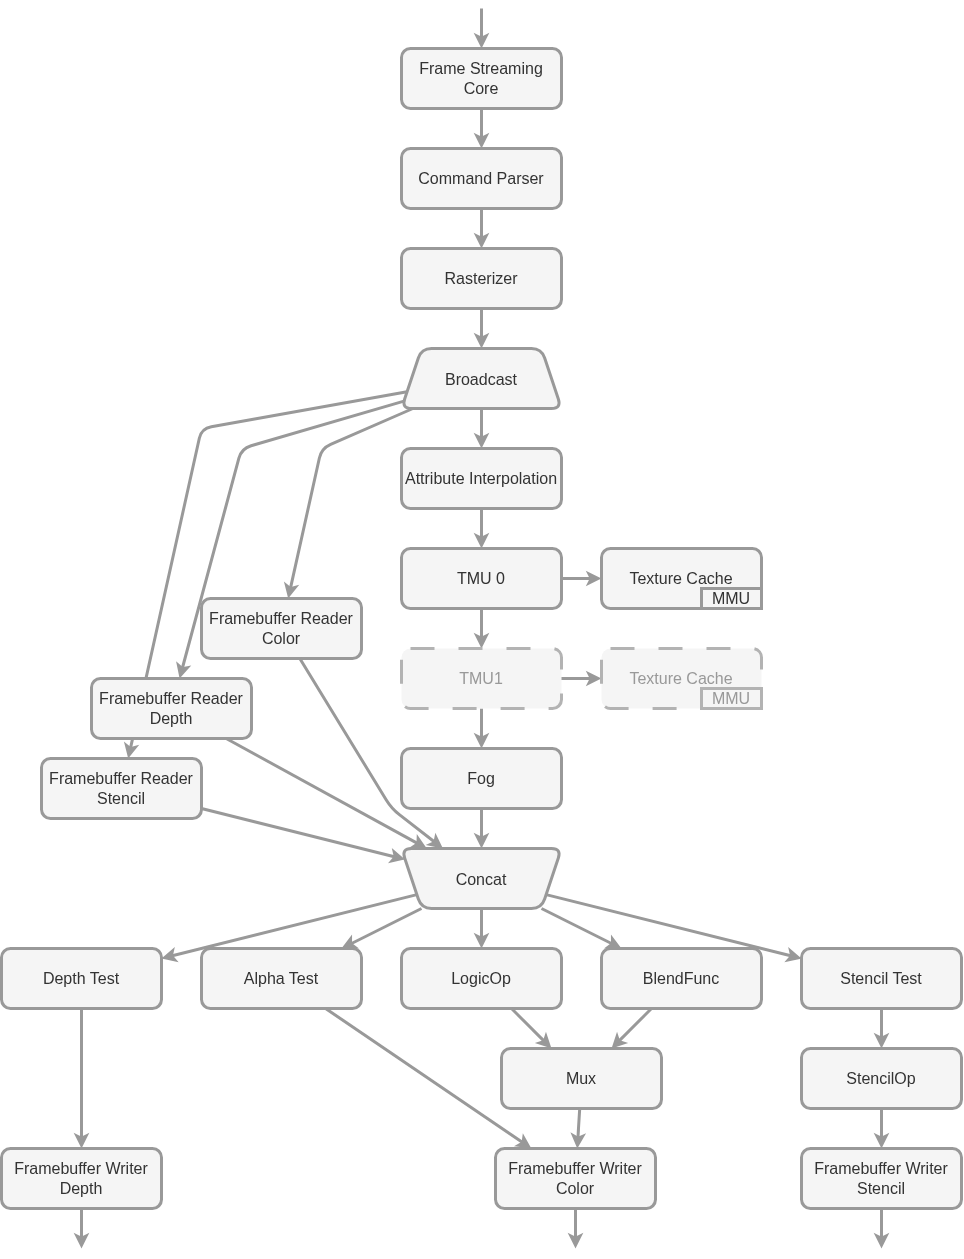

The diagram above was exported from draw.io. Its source (the exported page's mxGraphModel, read from the mxfile embedded in the PNG):
<mxGraphModel dx="2046" dy="3652" grid="1" gridSize="10" guides="1" tooltips="1" connect="1" arrows="1" fold="1" page="1" pageScale="1" pageWidth="827" pageHeight="1169" math="0" shadow="1">
  <root>
    <mxCell id="0" />
    <mxCell id="1" parent="0" />
    <mxCell id="EARPhMPF7vjgXFLyrMUw-409" edge="1" parent="1" source="EARPhMPF7vjgXFLyrMUw-407" style="edgeStyle=none;html=1;strokeColor=light-dark(#999999,#999999);strokeWidth=3;rounded=0;fillColor=#f5f5f5;shadow=0;" target="EARPhMPF7vjgXFLyrMUw-408" value="">
      <mxGeometry relative="1" as="geometry" />
    </mxCell>
    <mxCell id="EARPhMPF7vjgXFLyrMUw-407" parent="1" style="whiteSpace=wrap;html=1;strokeColor=light-dark(#999999,#999999);fillColor=#f5f5f5;fontSize=16;rounded=1;strokeWidth=3;fontColor=#333333;roundedPerimeter=1;shadow=0;" value="Frame Streaming Core" vertex="1">
      <mxGeometry height="60" width="160" x="320" y="-1240" as="geometry" />
    </mxCell>
    <mxCell id="EARPhMPF7vjgXFLyrMUw-411" edge="1" parent="1" source="EARPhMPF7vjgXFLyrMUw-408" style="edgeStyle=none;html=1;strokeColor=light-dark(#999999,#999999);strokeWidth=3;rounded=0;fillColor=#f5f5f5;shadow=0;" target="EARPhMPF7vjgXFLyrMUw-410" value="">
      <mxGeometry relative="1" as="geometry" />
    </mxCell>
    <mxCell id="EARPhMPF7vjgXFLyrMUw-408" parent="1" style="whiteSpace=wrap;html=1;strokeColor=light-dark(#999999,#999999);fillColor=#f5f5f5;fontSize=16;rounded=1;strokeWidth=3;fontColor=#333333;roundedPerimeter=1;shadow=0;" value="Command Parser" vertex="1">
      <mxGeometry height="60" width="160" x="320" y="-1140" as="geometry" />
    </mxCell>
    <mxCell id="EARPhMPF7vjgXFLyrMUw-413" edge="1" parent="1" source="EARPhMPF7vjgXFLyrMUw-459" style="edgeStyle=none;html=1;strokeColor=light-dark(#999999,#999999);strokeWidth=3;rounded=0;fillColor=#f5f5f5;shadow=0;" target="EARPhMPF7vjgXFLyrMUw-412" value="">
      <mxGeometry relative="1" as="geometry" />
    </mxCell>
    <mxCell id="EARPhMPF7vjgXFLyrMUw-450" edge="1" parent="1" source="EARPhMPF7vjgXFLyrMUw-459" style="edgeStyle=none;html=1;strokeColor=light-dark(#999999,#999999);strokeWidth=3;fillColor=#f5f5f5;shadow=0;" target="EARPhMPF7vjgXFLyrMUw-449" value="">
      <mxGeometry relative="1" as="geometry">
        <Array as="points">
          <mxPoint x="240" y="-840" />
        </Array>
      </mxGeometry>
    </mxCell>
    <mxCell id="EARPhMPF7vjgXFLyrMUw-410" parent="1" style="whiteSpace=wrap;html=1;strokeColor=light-dark(#999999,#999999);fillColor=#f5f5f5;fontSize=16;rounded=1;strokeWidth=3;fontColor=#333333;roundedPerimeter=1;shadow=0;" value="Rasterizer" vertex="1">
      <mxGeometry height="60" width="160" x="320" y="-1040" as="geometry" />
    </mxCell>
    <mxCell id="EARPhMPF7vjgXFLyrMUw-415" edge="1" parent="1" source="EARPhMPF7vjgXFLyrMUw-412" style="edgeStyle=none;html=1;strokeColor=light-dark(#999999,#999999);strokeWidth=3;rounded=0;fillColor=#f5f5f5;shadow=0;" target="EARPhMPF7vjgXFLyrMUw-414" value="">
      <mxGeometry relative="1" as="geometry" />
    </mxCell>
    <mxCell id="EARPhMPF7vjgXFLyrMUw-412" parent="1" style="whiteSpace=wrap;html=1;strokeColor=light-dark(#999999,#999999);fillColor=#f5f5f5;fontSize=16;rounded=1;strokeWidth=3;fontColor=#333333;roundedPerimeter=1;shadow=0;" value="Attribute Interpolation" vertex="1">
      <mxGeometry height="60" width="160" x="320" y="-840" as="geometry" />
    </mxCell>
    <mxCell id="EARPhMPF7vjgXFLyrMUw-417" edge="1" parent="1" source="EARPhMPF7vjgXFLyrMUw-414" style="edgeStyle=none;html=1;strokeColor=light-dark(#999999,#999999);strokeWidth=3;rounded=0;fillColor=#f5f5f5;shadow=0;" target="EARPhMPF7vjgXFLyrMUw-416" value="">
      <mxGeometry relative="1" as="geometry" />
    </mxCell>
    <mxCell id="EARPhMPF7vjgXFLyrMUw-447" edge="1" parent="1" source="EARPhMPF7vjgXFLyrMUw-414" style="edgeStyle=none;html=1;startArrow=none;startFill=0;strokeColor=light-dark(#999999,#999999);strokeWidth=3;fillColor=#f5f5f5;shadow=0;" target="EARPhMPF7vjgXFLyrMUw-446" value="">
      <mxGeometry relative="1" as="geometry" />
    </mxCell>
    <mxCell id="EARPhMPF7vjgXFLyrMUw-414" parent="1" style="whiteSpace=wrap;html=1;strokeColor=light-dark(#999999,#999999);fillColor=#f5f5f5;fontSize=16;rounded=1;strokeWidth=3;fontColor=#333333;roundedPerimeter=1;shadow=0;" value="TMU 0" vertex="1">
      <mxGeometry height="60" width="160" x="320" y="-740" as="geometry" />
    </mxCell>
    <mxCell id="EARPhMPF7vjgXFLyrMUw-452" edge="1" parent="1" source="EARPhMPF7vjgXFLyrMUw-416" style="edgeStyle=none;html=1;strokeColor=light-dark(#999999,#999999);strokeWidth=3;fillColor=#f5f5f5;shadow=0;" target="EARPhMPF7vjgXFLyrMUw-453" value="">
      <mxGeometry relative="1" as="geometry">
        <mxPoint x="400" y="-540" as="targetPoint" />
      </mxGeometry>
    </mxCell>
    <mxCell id="EARPhMPF7vjgXFLyrMUw-416" parent="1" style="whiteSpace=wrap;html=1;strokeColor=light-dark(#B3B3B3,#CCCCCC);fillColor=#f5f5f5;fontSize=16;rounded=1;labelBackgroundColor=none;dashed=1;dashPattern=8 8;fontColor=light-dark(#999999,#999999);strokeWidth=3;roundedPerimeter=1;shadow=0;" value="TMU1" vertex="1">
      <mxGeometry height="60" width="160" x="320" y="-640" as="geometry" />
    </mxCell>
    <mxCell id="EARPhMPF7vjgXFLyrMUw-421" edge="1" parent="1" source="EARPhMPF7vjgXFLyrMUw-455" style="edgeStyle=none;html=1;strokeColor=light-dark(#999999,#999999);strokeWidth=3;rounded=0;fillColor=#f5f5f5;shadow=0;" target="EARPhMPF7vjgXFLyrMUw-420" value="">
      <mxGeometry relative="1" as="geometry">
        <mxPoint x="430" y="-379.9999999999998" as="sourcePoint" />
      </mxGeometry>
    </mxCell>
    <mxCell id="EARPhMPF7vjgXFLyrMUw-429" edge="1" parent="1" source="EARPhMPF7vjgXFLyrMUw-455" style="edgeStyle=none;html=1;strokeColor=light-dark(#999999,#999999);strokeWidth=3;rounded=0;fillColor=#f5f5f5;shadow=0;" target="EARPhMPF7vjgXFLyrMUw-426">
      <mxGeometry relative="1" as="geometry">
        <mxPoint x="480" y="-383.33333333333326" as="sourcePoint" />
      </mxGeometry>
    </mxCell>
    <mxCell id="EARPhMPF7vjgXFLyrMUw-430" edge="1" parent="1" source="EARPhMPF7vjgXFLyrMUw-455" style="edgeStyle=none;html=1;strokeColor=light-dark(#999999,#999999);strokeWidth=3;rounded=0;fillColor=#f5f5f5;shadow=0;" target="EARPhMPF7vjgXFLyrMUw-422">
      <mxGeometry relative="1" as="geometry">
        <mxPoint x="370" y="-379.9999999999998" as="sourcePoint" />
      </mxGeometry>
    </mxCell>
    <mxCell id="EARPhMPF7vjgXFLyrMUw-431" edge="1" parent="1" source="EARPhMPF7vjgXFLyrMUw-455" style="edgeStyle=none;html=1;strokeColor=light-dark(#999999,#999999);strokeWidth=3;rounded=0;fillColor=#f5f5f5;shadow=0;" target="EARPhMPF7vjgXFLyrMUw-425">
      <mxGeometry relative="1" as="geometry">
        <mxPoint x="220" y="-410" as="sourcePoint" />
      </mxGeometry>
    </mxCell>
    <mxCell id="EARPhMPF7vjgXFLyrMUw-441" edge="1" parent="1" source="EARPhMPF7vjgXFLyrMUw-420" style="edgeStyle=none;html=1;strokeColor=light-dark(#999999,#999999);strokeWidth=3;fillColor=#f5f5f5;shadow=0;" target="0nVyFa8gFZsQ9NezmO_5-5">
      <mxGeometry relative="1" as="geometry">
        <mxPoint x="560" y="-220" as="targetPoint" />
      </mxGeometry>
    </mxCell>
    <mxCell id="EARPhMPF7vjgXFLyrMUw-420" parent="1" style="whiteSpace=wrap;html=1;strokeColor=light-dark(#999999,#999999);fillColor=#f5f5f5;fontSize=16;rounded=1;strokeWidth=3;fontColor=#333333;roundedPerimeter=1;shadow=0;" value="BlendFunc" vertex="1">
      <mxGeometry height="60" width="160" x="520" y="-340" as="geometry" />
    </mxCell>
    <mxCell id="EARPhMPF7vjgXFLyrMUw-440" edge="1" parent="1" source="EARPhMPF7vjgXFLyrMUw-422" style="edgeStyle=none;html=1;strokeColor=light-dark(#999999,#999999);strokeWidth=3;fillColor=#f5f5f5;shadow=0;" target="EARPhMPF7vjgXFLyrMUw-439" value="">
      <mxGeometry relative="1" as="geometry">
        <mxPoint x="377.14285714285734" y="-129.99999999999977" as="targetPoint" />
      </mxGeometry>
    </mxCell>
    <mxCell id="EARPhMPF7vjgXFLyrMUw-422" parent="1" style="whiteSpace=wrap;html=1;strokeColor=light-dark(#999999,#999999);fillColor=#f5f5f5;fontSize=16;rounded=1;strokeWidth=3;fontColor=#333333;roundedPerimeter=1;shadow=0;" value="Depth Test" vertex="1">
      <mxGeometry height="60" width="160" x="-80" y="-340" as="geometry" />
    </mxCell>
    <mxCell id="EARPhMPF7vjgXFLyrMUw-442" edge="1" parent="1" source="EARPhMPF7vjgXFLyrMUw-423" style="edgeStyle=none;html=1;strokeColor=light-dark(#999999,#999999);strokeWidth=3;fillColor=#f5f5f5;shadow=0;" target="5j9IutXKxpBuxCrqEJmy-4">
      <mxGeometry relative="1" as="geometry" />
    </mxCell>
    <mxCell id="EARPhMPF7vjgXFLyrMUw-423" parent="1" style="whiteSpace=wrap;html=1;strokeColor=light-dark(#999999,#999999);fillColor=#f5f5f5;fontSize=16;rounded=1;strokeWidth=3;fontColor=#333333;roundedPerimeter=1;shadow=0;" value="StencilOp" vertex="1">
      <mxGeometry height="60" width="160" x="720" y="-240" as="geometry" />
    </mxCell>
    <mxCell id="EARPhMPF7vjgXFLyrMUw-443" edge="1" parent="1" source="EARPhMPF7vjgXFLyrMUw-425" style="edgeStyle=none;html=1;strokeColor=light-dark(#999999,#999999);strokeWidth=3;fillColor=#f5f5f5;shadow=0;" target="5j9IutXKxpBuxCrqEJmy-3">
      <mxGeometry relative="1" as="geometry" />
    </mxCell>
    <mxCell id="EARPhMPF7vjgXFLyrMUw-425" parent="1" style="whiteSpace=wrap;html=1;strokeColor=light-dark(#999999,#999999);fillColor=#f5f5f5;fontSize=16;rounded=1;strokeWidth=3;fontColor=#333333;roundedPerimeter=1;shadow=0;" value="Alpha Test" vertex="1">
      <mxGeometry height="60" width="160" x="120" y="-340" as="geometry" />
    </mxCell>
    <mxCell id="EARPhMPF7vjgXFLyrMUw-428" edge="1" parent="1" source="EARPhMPF7vjgXFLyrMUw-426" style="edgeStyle=none;html=1;strokeColor=light-dark(#999999,#999999);strokeWidth=3;rounded=0;fillColor=#f5f5f5;shadow=0;" target="EARPhMPF7vjgXFLyrMUw-423" value="">
      <mxGeometry relative="1" as="geometry" />
    </mxCell>
    <mxCell id="EARPhMPF7vjgXFLyrMUw-426" parent="1" style="whiteSpace=wrap;html=1;strokeColor=light-dark(#999999,#999999);fillColor=#f5f5f5;fontSize=16;rounded=1;strokeWidth=3;fontColor=#333333;roundedPerimeter=1;shadow=0;" value="Stencil Test" vertex="1">
      <mxGeometry height="60" width="160" x="720" y="-340" as="geometry" />
    </mxCell>
    <mxCell id="EARPhMPF7vjgXFLyrMUw-439" parent="1" style="whiteSpace=wrap;html=1;fontSize=16;fillColor=#f5f5f5;strokeColor=light-dark(#999999,#999999);rounded=1;strokeWidth=3;fontColor=#333333;roundedPerimeter=1;shadow=0;" value="Framebuffer Writer&lt;br&gt;Depth" vertex="1">
      <mxGeometry height="60" width="160" x="-80" y="-140" as="geometry" />
    </mxCell>
    <mxCell id="EARPhMPF7vjgXFLyrMUw-444" edge="1" parent="1" source="EARPhMPF7vjgXFLyrMUw-416" style="edgeStyle=none;html=1;strokeColor=light-dark(#999999,#999999);startArrow=none;startFill=0;strokeWidth=3;fillColor=#f5f5f5;shadow=0;" target="EARPhMPF7vjgXFLyrMUw-445">
      <mxGeometry relative="1" as="geometry">
        <mxPoint x="590" y="-610" as="sourcePoint" />
        <mxPoint x="440" y="-180" as="targetPoint" />
      </mxGeometry>
    </mxCell>
    <mxCell id="EARPhMPF7vjgXFLyrMUw-445" parent="1" style="whiteSpace=wrap;html=1;strokeColor=light-dark(#B3B3B3,#CCCCCC);fillColor=#f5f5f5;fontSize=16;rounded=1;labelBackgroundColor=none;dashed=1;dashPattern=8 8;fontColor=light-dark(#999999,#999999);strokeWidth=3;roundedPerimeter=1;shadow=0;" value="Texture Cache" vertex="1">
      <mxGeometry height="60" width="160" x="520" y="-640" as="geometry" />
    </mxCell>
    <mxCell id="EARPhMPF7vjgXFLyrMUw-446" parent="1" style="whiteSpace=wrap;html=1;fontSize=16;fillColor=#f5f5f5;strokeColor=light-dark(#999999,#999999);rounded=1;strokeWidth=3;fontColor=#333333;roundedPerimeter=1;shadow=0;" value="Texture Cache" vertex="1">
      <mxGeometry height="60" width="160" x="520" y="-740" as="geometry" />
    </mxCell>
    <mxCell id="EARPhMPF7vjgXFLyrMUw-449" parent="1" style="whiteSpace=wrap;html=1;fontSize=16;fillColor=#f5f5f5;strokeColor=light-dark(#999999,#999999);rounded=1;strokeWidth=3;fontColor=#333333;roundedPerimeter=1;shadow=0;" value="Framebuffer Reader&lt;br&gt;Color" vertex="1">
      <mxGeometry height="60" width="160" x="120" y="-690" as="geometry" />
    </mxCell>
    <mxCell id="EARPhMPF7vjgXFLyrMUw-456" edge="1" parent="1" source="EARPhMPF7vjgXFLyrMUw-453" style="edgeStyle=none;html=1;strokeColor=light-dark(#999999,#999999);strokeWidth=3;fillColor=#f5f5f5;shadow=0;" target="EARPhMPF7vjgXFLyrMUw-455" value="">
      <mxGeometry relative="1" as="geometry" />
    </mxCell>
    <mxCell id="EARPhMPF7vjgXFLyrMUw-453" parent="1" style="whiteSpace=wrap;html=1;strokeColor=light-dark(#999999,#999999);fillColor=#f5f5f5;fontSize=16;rounded=1;strokeWidth=3;fontColor=#333333;roundedPerimeter=1;shadow=0;" value="Fog" vertex="1">
      <mxGeometry height="60" width="160" x="320" y="-540" as="geometry" />
    </mxCell>
    <mxCell id="EARPhMPF7vjgXFLyrMUw-455" parent="1" style="shape=trapezoid;perimeter=trapezoidPerimeter;whiteSpace=wrap;html=1;shapeInside=1;fixedSize=1;rotation=0;fillColor=#f5f5f5;strokeColor=light-dark(#999999,#999999);flipH=1;legacyAnchorPoints=0;flipV=1;fontSize=16;strokeWidth=3;fontColor=#333333;rounded=1;roundedPerimeter=1;shadow=0;" value="Concat" vertex="1">
      <mxGeometry height="60" width="160" x="320" y="-440" as="geometry" />
    </mxCell>
    <mxCell id="EARPhMPF7vjgXFLyrMUw-458" edge="1" parent="1" source="EARPhMPF7vjgXFLyrMUw-449" style="edgeStyle=none;html=1;fontColor=light-dark(#8B5FC3,#8B5FC3);strokeColor=light-dark(#999999,#999999);strokeWidth=3;fillColor=#f5f5f5;shadow=0;" target="EARPhMPF7vjgXFLyrMUw-455">
      <mxGeometry relative="1" x="-0.0011" as="geometry">
        <Array as="points">
          <mxPoint x="310" y="-480" />
        </Array>
        <mxPoint x="620" y="-410" as="sourcePoint" />
      </mxGeometry>
    </mxCell>
    <mxCell id="EARPhMPF7vjgXFLyrMUw-460" edge="1" parent="1" source="EARPhMPF7vjgXFLyrMUw-410" style="edgeStyle=none;html=1;strokeColor=light-dark(#999999,#999999);strokeWidth=3;rounded=0;fillColor=#f5f5f5;shadow=0;" target="EARPhMPF7vjgXFLyrMUw-459" value="">
      <mxGeometry relative="1" as="geometry">
        <mxPoint x="400" y="-1020" as="sourcePoint" />
        <mxPoint x="400" y="-840" as="targetPoint" />
      </mxGeometry>
    </mxCell>
    <mxCell id="5j9IutXKxpBuxCrqEJmy-8" edge="1" parent="1" source="EARPhMPF7vjgXFLyrMUw-459" style="edgeStyle=none;html=1;rounded=1;shadow=0;strokeColor=light-dark(#999999,#999999);strokeWidth=3;align=center;verticalAlign=middle;fontFamily=Helvetica;fontSize=11;fontColor=default;labelBackgroundColor=default;endArrow=classic;fillColor=#f5f5f5;" target="5j9IutXKxpBuxCrqEJmy-1">
      <mxGeometry relative="1" as="geometry">
        <Array as="points">
          <mxPoint x="160" y="-840" />
        </Array>
      </mxGeometry>
    </mxCell>
    <mxCell id="5j9IutXKxpBuxCrqEJmy-9" edge="1" parent="1" source="EARPhMPF7vjgXFLyrMUw-459" style="edgeStyle=none;html=1;rounded=1;shadow=0;strokeColor=light-dark(#999999,#999999);strokeWidth=3;align=center;verticalAlign=middle;fontFamily=Helvetica;fontSize=11;fontColor=default;labelBackgroundColor=default;endArrow=classic;fillColor=#f5f5f5;" target="5j9IutXKxpBuxCrqEJmy-2">
      <mxGeometry relative="1" as="geometry">
        <Array as="points">
          <mxPoint x="120" y="-860" />
        </Array>
      </mxGeometry>
    </mxCell>
    <mxCell id="EARPhMPF7vjgXFLyrMUw-459" parent="1" style="shape=trapezoid;perimeter=trapezoidPerimeter;whiteSpace=wrap;html=1;shapeInside=1;fixedSize=1;rotation=0;fillColor=#f5f5f5;strokeColor=light-dark(#999999,#999999);flipH=1;legacyAnchorPoints=0;flipV=0;fontSize=16;strokeWidth=3;fontColor=#333333;rounded=1;roundedPerimeter=1;shadow=0;" value="Broadcast" vertex="1">
      <mxGeometry height="60" width="160" x="320" y="-940" as="geometry" />
    </mxCell>
    <mxCell id="EARPhMPF7vjgXFLyrMUw-461" edge="1" parent="1" style="edgeStyle=none;html=1;strokeColor=light-dark(#999999,#999999);strokeWidth=3;rounded=0;fillColor=#f5f5f5;shadow=0;" target="EARPhMPF7vjgXFLyrMUw-407" value="">
      <mxGeometry relative="1" as="geometry">
        <mxPoint x="400" y="-1280" as="sourcePoint" />
        <mxPoint x="390" y="-1140" as="targetPoint" />
      </mxGeometry>
    </mxCell>
    <mxCell id="0nVyFa8gFZsQ9NezmO_5-1" parent="1" style="whiteSpace=wrap;html=1;strokeColor=light-dark(#999999,#999999);fillColor=#f5f5f5;fontSize=16;rounded=1;strokeWidth=3;fontColor=#333333;roundedPerimeter=1;shadow=0;" value="LogicOp" vertex="1">
      <mxGeometry height="60" width="160" x="320" y="-340" as="geometry" />
    </mxCell>
    <mxCell id="0nVyFa8gFZsQ9NezmO_5-2" edge="1" parent="1" source="EARPhMPF7vjgXFLyrMUw-455" style="edgeStyle=none;html=1;strokeColor=light-dark(#999999,#999999);strokeWidth=3;rounded=0;fillColor=#f5f5f5;shadow=0;" target="0nVyFa8gFZsQ9NezmO_5-1">
      <mxGeometry relative="1" as="geometry">
        <mxPoint x="447" y="-380" as="sourcePoint" />
        <mxPoint x="290" y="-328" as="targetPoint" />
      </mxGeometry>
    </mxCell>
    <mxCell id="0nVyFa8gFZsQ9NezmO_5-3" edge="1" parent="1" source="0nVyFa8gFZsQ9NezmO_5-1" style="edgeStyle=none;html=1;strokeColor=light-dark(#999999,#999999);strokeWidth=3;fillColor=#f5f5f5;shadow=0;" target="0nVyFa8gFZsQ9NezmO_5-5" value="">
      <mxGeometry relative="1" as="geometry">
        <mxPoint x="390" y="-210" as="sourcePoint" />
        <mxPoint x="430" y="-240" as="targetPoint" />
      </mxGeometry>
    </mxCell>
    <mxCell id="0nVyFa8gFZsQ9NezmO_5-5" parent="1" style="whiteSpace=wrap;html=1;strokeColor=light-dark(#999999,#999999);fillColor=#f5f5f5;fontSize=16;rounded=1;strokeWidth=3;fontColor=#333333;roundedPerimeter=1;shadow=0;" value="Mux" vertex="1">
      <mxGeometry height="60" width="160" x="420" y="-240" as="geometry" />
    </mxCell>
    <mxCell id="0nVyFa8gFZsQ9NezmO_5-6" edge="1" parent="1" source="0nVyFa8gFZsQ9NezmO_5-5" style="edgeStyle=none;html=1;strokeColor=light-dark(#999999,#999999);strokeWidth=3;fillColor=#f5f5f5;shadow=0;" target="5j9IutXKxpBuxCrqEJmy-3" value="">
      <mxGeometry relative="1" as="geometry">
        <mxPoint x="490" y="-150" as="sourcePoint" />
        <mxPoint x="530" y="-110" as="targetPoint" />
      </mxGeometry>
    </mxCell>
    <mxCell id="0nVyFa8gFZsQ9NezmO_5-7" edge="1" parent="1" source="5j9IutXKxpBuxCrqEJmy-4" style="edgeStyle=none;html=1;strokeColor=light-dark(#999999,#999999);strokeWidth=3;rounded=0;fillColor=#f5f5f5;shadow=0;">
      <mxGeometry relative="1" as="geometry">
        <mxPoint x="399.5" y="-60" as="sourcePoint" />
        <mxPoint x="800" y="-40" as="targetPoint" />
      </mxGeometry>
    </mxCell>
    <mxCell id="0nVyFa8gFZsQ9NezmO_5-9" parent="1" style="whiteSpace=wrap;html=1;fontSize=16;fillColor=#f5f5f5;strokeColor=light-dark(#999999,#999999);rounded=0;strokeWidth=3;fontColor=#333333;shadow=0;" value="MMU" vertex="1">
      <mxGeometry height="20" width="60" x="620" y="-700" as="geometry" />
    </mxCell>
    <mxCell id="0nVyFa8gFZsQ9NezmO_5-10" parent="1" style="whiteSpace=wrap;html=1;fontSize=16;fillColor=#f5f5f5;strokeColor=light-dark(#B3B3B3,#CCCCCC);rounded=0;strokeWidth=3;fontColor=light-dark(#999999,#999999);shadow=0;" value="MMU" vertex="1">
      <mxGeometry height="20" width="60" x="620" y="-600" as="geometry" />
    </mxCell>
    <mxCell id="5j9IutXKxpBuxCrqEJmy-6" edge="1" parent="1" source="5j9IutXKxpBuxCrqEJmy-1" style="edgeStyle=none;html=1;rounded=1;shadow=0;strokeColor=light-dark(#999999,#999999);strokeWidth=3;align=center;verticalAlign=middle;fontFamily=Helvetica;fontSize=11;fontColor=default;labelBackgroundColor=default;endArrow=classic;fillColor=#f5f5f5;" target="EARPhMPF7vjgXFLyrMUw-455">
      <mxGeometry relative="1" as="geometry" />
    </mxCell>
    <mxCell id="5j9IutXKxpBuxCrqEJmy-1" parent="1" style="whiteSpace=wrap;html=1;fontSize=16;fillColor=#f5f5f5;strokeColor=light-dark(#999999,#999999);rounded=1;strokeWidth=3;fontColor=#333333;roundedPerimeter=1;shadow=0;" value="Framebuffer Reader&lt;br&gt;Depth" vertex="1">
      <mxGeometry height="60" width="160" x="10" y="-610" as="geometry" />
    </mxCell>
    <mxCell id="5j9IutXKxpBuxCrqEJmy-7" edge="1" parent="1" source="5j9IutXKxpBuxCrqEJmy-2" style="edgeStyle=none;html=1;rounded=1;shadow=0;strokeColor=light-dark(#999999,#999999);strokeWidth=3;align=center;verticalAlign=middle;fontFamily=Helvetica;fontSize=11;fontColor=default;labelBackgroundColor=default;endArrow=classic;fillColor=#f5f5f5;" target="EARPhMPF7vjgXFLyrMUw-455">
      <mxGeometry relative="1" as="geometry" />
    </mxCell>
    <mxCell id="5j9IutXKxpBuxCrqEJmy-2" parent="1" style="whiteSpace=wrap;html=1;fontSize=16;fillColor=#f5f5f5;strokeColor=light-dark(#999999,#999999);rounded=1;strokeWidth=3;fontColor=#333333;roundedPerimeter=1;shadow=0;" value="Framebuffer Reader&lt;br&gt;Stencil" vertex="1">
      <mxGeometry height="60" width="160" x="-40" y="-530" as="geometry" />
    </mxCell>
    <mxCell id="5j9IutXKxpBuxCrqEJmy-3" parent="1" style="whiteSpace=wrap;html=1;fontSize=16;fillColor=#f5f5f5;strokeColor=light-dark(#999999,#999999);rounded=1;strokeWidth=3;fontColor=#333333;roundedPerimeter=1;shadow=0;" value="Framebuffer Writer&lt;br&gt;Color" vertex="1">
      <mxGeometry height="60" width="160" x="414" y="-140" as="geometry" />
    </mxCell>
    <mxCell id="5j9IutXKxpBuxCrqEJmy-4" parent="1" style="whiteSpace=wrap;html=1;fontSize=16;fillColor=#f5f5f5;strokeColor=light-dark(#999999,#999999);rounded=1;strokeWidth=3;fontColor=#333333;roundedPerimeter=1;shadow=0;" value="Framebuffer Writer&lt;br&gt;Stencil" vertex="1">
      <mxGeometry height="60" width="160" x="720" y="-140" as="geometry" />
    </mxCell>
    <mxCell id="5j9IutXKxpBuxCrqEJmy-10" edge="1" parent="1" source="5j9IutXKxpBuxCrqEJmy-3" style="edgeStyle=none;html=1;strokeColor=light-dark(#999999,#999999);strokeWidth=3;rounded=0;fillColor=#f5f5f5;shadow=0;">
      <mxGeometry relative="1" as="geometry">
        <mxPoint x="740" y="-70" as="sourcePoint" />
        <mxPoint x="494" y="-40" as="targetPoint" />
      </mxGeometry>
    </mxCell>
    <mxCell id="5j9IutXKxpBuxCrqEJmy-11" edge="1" parent="1" source="EARPhMPF7vjgXFLyrMUw-439" style="edgeStyle=none;html=1;strokeColor=light-dark(#999999,#999999);strokeWidth=3;rounded=0;fillColor=#f5f5f5;shadow=0;">
      <mxGeometry relative="1" as="geometry">
        <mxPoint x="290" y="-60" as="sourcePoint" />
        <mxPoint y="-40" as="targetPoint" />
      </mxGeometry>
    </mxCell>
  </root>
</mxGraphModel>